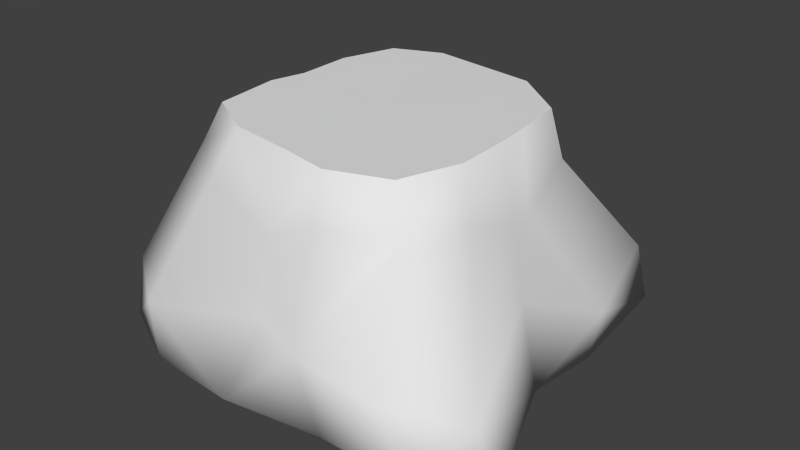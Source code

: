 # Source: stump.blend  (saved by Blender 2.66.1; exported with 4.5.12 LTS)
import bpy
from mathutils import Matrix  # noqa: F401  (used for matrix-valued properties, if any)

bpy.ops.wm.read_factory_settings(use_empty=True)
scene = bpy.context.scene
scene.name = 'Scene'

# ---- collections
col_collection_1 = bpy.data.collections.new('Collection 1'); scene.collection.children.link(col_collection_1)

# ---- world
world_world = bpy.data.worlds.new('World'); scene.world = world_world
world_world.color = (0.05088, 0.05088, 0.05088)
world_world.use_sun_shadow = False
world_world.sun_shadow_jitter_overblur = 0.0
world_world.cycles.sampling_method = 'MANUAL'
world_world.cycles.sample_map_resolution = 256

# ---- meshes
me_cube_002 = bpy.data.meshes.new('Cube.002')
me_cube_002.from_pydata([(-0.7537, -0.8805, -0.7398), (-0.6321, 1.257, -0.3379), (0.6977, -0.6992, -0.7657), (0.6945, 1.29, -0.4478), (-0.5408, 0.6483, -0.6374), (0.6563, 0.7551, -0.7146), (-0.7622, -1.288, -0.3094), (-1.204, 0.7692, -0.3321), (1.355, -0.9406, -0.3862), (0.3606, -1.238, -0.2322), (1.203, 0.5231, -0.4653), (-1.215, -0.4083, -0.1842), (1.452, -0.912, -0.8222), (-0.5777, 1.342, -0.6954), (-0.7122, -1.291, -0.6701), (-1.304, 0.8361, -0.6775), (0.8246, 1.105, -0.6865), (0.5399, -1.236, -0.6697), (-0.02279, 0.588, -0.6242), (-0.004087, -1.117, -0.1993), (-1.19, -0.7089, -0.558), (1.153, 0.4811, -0.7895), (-1.035, 0.05773, -0.02), (1.033, -0.1018, -0.1686), (0.6804, -0.07398, -0.7471), (-1.158, -1.01, -0.2592), (0.9553, -1.233, -0.2914), (-0.9433, 1.117, -0.3798), (1.094, 1.116, -0.289), (-0.09579, -0.6719, -0.7144), (-0.5541, -0.00715, -0.6327), (-0.01455, 1.114, -0.2961), (-0.3871, 1.028, 0.3289), (0.3716, 0.8778, 0.4355), (-0.5178, -0.9423, 0.4384), (-0.8713, 0.4686, 0.4984), (0.8953, -0.4065, 0.3637), (0.3069, -1.007, 0.4066), (0.8843, 0.1421, 0.2592), (-0.8941, -0.141, 0.313), (1.128, 1.228, -0.7031), (1.154, -1.253, -0.6607), (-1.061, -1.152, -0.5631), (-0.974, 1.235, -0.7084), (-0.1243, 1.237, -0.6868), (-0.1243, -1.324, -0.6816), (-1.342, 0.06884, -0.5153), (1.194, -0.1632, -0.6613), (0.001701, -4.42e-05, -0.6247), (0.001711, -1.031, 0.267), (-0.8948, 0.02422, 0.2758), (0.8844, -0.02549, 0.2248), (-0.8709, -0.6844, 0.4865), (0.7504, -0.8402, 0.4086), (-0.7605, 0.9179, 0.3734), (0.82, 0.5731, 0.4153), (-0.001485, 0.9031, 0.1899), (-0.4382, -0.7991, 0.7209), (-0.8254, -0.1627, 0.7222), (0.3101, -0.918, 0.7185), (-0.7787, -0.6056, 0.722), (0.02282, -0.8648, 0.7194), (0.818, -0.3934, 0.7168), (0.6825, -0.7809, 0.7173), (-0.3552, 0.9378, 0.7153), (0.804, -0.03239, 0.7164), (-0.003464, 0.891, 0.7154), (0.7842, 0.1961, 0.7162), (0.737, 0.5513, 0.7158), (0.371, 0.8413, 0.7154), (-0.7774, 0.4396, 0.7193), (-0.664, 0.8036, 0.7173), (-0.7675, 0.06439, 0.7209), (-0.005025, 0.01051, 0.7181)], [], [(0, 30, 48, 29), (0, 29, 45, 14), (0, 14, 42, 20), (0, 20, 46, 30), (1, 32, 56, 31), (1, 31, 44, 13), (1, 13, 43, 27), (1, 27, 54, 32), (2, 24, 47, 12), (2, 12, 41, 17), (2, 17, 45, 29), (2, 29, 48, 24), (3, 33, 55, 28), (3, 28, 40, 16), (3, 16, 44, 31), (3, 31, 56, 33), (4, 13, 44, 18), (4, 18, 48, 30), (4, 30, 46, 15), (4, 15, 43, 13), (57, 34, 49, 61), (57, 60, 52, 34), (5, 16, 40, 21), (5, 21, 47, 24), (5, 24, 48, 18), (5, 18, 44, 16), (70, 35, 50, 72), (70, 71, 54, 35), (62, 36, 51, 65), (62, 63, 53, 36), (59, 37, 53, 63), (59, 61, 49, 37), (67, 38, 55, 68), (67, 65, 51, 38), (58, 39, 52, 60), (58, 72, 50, 39), (64, 66, 56, 32), (64, 32, 54, 71), (69, 68, 55, 33), (69, 33, 56, 66), (6, 14, 45, 19), (6, 19, 49, 34), (6, 34, 52, 25), (6, 25, 42, 14), (7, 15, 46, 22), (7, 22, 50, 35), (7, 35, 54, 27), (7, 27, 43, 15), (8, 12, 47, 23), (8, 23, 51, 36), (8, 36, 53, 26), (8, 26, 41, 12), (9, 17, 41, 26), (9, 26, 53, 37), (9, 37, 49, 19), (9, 19, 45, 17), (10, 21, 40, 28), (10, 28, 55, 38), (10, 38, 51, 23), (10, 23, 47, 21), (11, 20, 42, 25), (11, 25, 52, 39), (11, 39, 50, 22), (11, 22, 46, 20), (68, 69, 73), (59, 63, 73), (64, 71, 73), (62, 65, 73), (60, 57, 73), (69, 66, 73), (58, 60, 73), (65, 67, 73), (57, 61, 73), (71, 70, 73), (67, 68, 73), (63, 62, 73), (72, 58, 73), (66, 64, 73), (61, 59, 73), (70, 72, 73)])
me_cube_002.polygons.foreach_set('use_smooth', [1, 1, 1, 1, 1, 1, 1, 1, 1, 1, 1, 1, 1, 1, 1, 1, 1, 1, 1, 1, 1, 1, 1, 1, 1, 1, 1, 1, 1, 1, 1, 1, 1, 1, 1, 1, 1, 1, 1, 1, 1, 1, 1, 1, 1, 1, 1, 1, 1, 1, 1, 1, 1, 1, 1, 1, 1, 1, 1, 1, 1, 1, 1, 1, 0, 0, 0, 0, 0, 0, 0, 0, 0, 0, 0, 0, 0, 0, 0, 0])
_uv = me_cube_002.uv_layers.new(name='UVMap')
_uv.uv.foreach_set('vector', [0.05368, 0.7235, 0.06973, 0.6478, 0.1256, 0.6424, 0.1158, 0.7064, 0.05368, 0.7235, 0.1158, 0.7064, 0.1104, 0.765, 0.05764, 0.765, 0.05368, 0.7235, 0.05764, 0.765, 0.003507, 0.765, 0.003507, 0.7193, 0.05368, 0.7235, 0.003507, 0.7193, 0.003507, 0.6472, 0.06973, 0.6478, 0.4703, 0.04442, 0.462, 0.108, 0.4196, 0.1014, 0.4226, 0.05177, 0.4703, 0.04442, 0.4226, 0.05177, 0.4195, 0.00415, 0.4671, 0.00415, 0.4703, 0.04442, 0.4671, 0.00415, 0.5005, 0.00415, 0.5032, 0.04109, 0.4703, 0.04442, 0.5032, 0.04109, 0.5024, 0.1087, 0.462, 0.108, 0.1848, 0.7062, 0.1903, 0.6409, 0.244, 0.6472, 0.244, 0.7193, 0.1848, 0.7062, 0.244, 0.7193, 0.244, 0.765, 0.1851, 0.765, 0.1848, 0.7062, 0.1851, 0.765, 0.1104, 0.765, 0.1158, 0.7064, 0.1848, 0.7062, 0.1158, 0.7064, 0.1256, 0.6424, 0.1903, 0.6409, 0.3781, 0.03924, 0.3788, 0.1189, 0.3261, 0.1147, 0.342, 0.04564, 0.3781, 0.03924, 0.342, 0.04564, 0.3348, 0.00415, 0.3717, 0.00415, 0.3781, 0.03924, 0.3717, 0.00415, 0.4195, 0.00415, 0.4226, 0.05177, 0.3781, 0.03924, 0.4226, 0.05177, 0.4196, 0.1014, 0.3788, 0.1189, 0.0688, 0.5856, 0.05764, 0.5224, 0.1104, 0.5224, 0.1217, 0.5856, 0.0688, 0.5856, 0.1217, 0.5856, 0.1256, 0.6424, 0.06973, 0.6478, 0.0688, 0.5856, 0.06973, 0.6478, 0.003507, 0.6472, 0.003507, 0.5776, 0.0688, 0.5856, 0.003507, 0.5776, 0.003507, 0.5224, 0.05764, 0.5224, 0.04391, 0.1442, 0.04439, 0.1118, 0.09234, 0.1039, 0.09209, 0.146, 0.04391, 0.1442, 0.003507, 0.1422, 0.003507, 0.1093, 0.04439, 0.1118, 0.1799, 0.5656, 0.1851, 0.5224, 0.244, 0.5224, 0.244, 0.5776, 0.1799, 0.5656, 0.244, 0.5776, 0.244, 0.6472, 0.1903, 0.6409, 0.1799, 0.5656, 0.1903, 0.6409, 0.1256, 0.6424, 0.1217, 0.5856, 0.1799, 0.5656, 0.1217, 0.5856, 0.1104, 0.5224, 0.1851, 0.5224, 0.5431, 0.1431, 0.5435, 0.1217, 0.5903, 0.1089, 0.5858, 0.1477, 0.5431, 0.1431, 0.5032, 0.141, 0.5024, 0.1087, 0.5435, 0.1217, 0.2152, 0.1434, 0.2178, 0.1134, 0.2591, 0.1055, 0.2574, 0.1463, 0.2152, 0.1434, 0.1713, 0.1409, 0.1729, 0.1136, 0.2178, 0.1134, 0.1286, 0.1428, 0.1267, 0.1152, 0.1729, 0.1136, 0.1713, 0.1409, 0.1286, 0.1428, 0.09209, 0.146, 0.09234, 0.1039, 0.1267, 0.1152, 0.2891, 0.1456, 0.2828, 0.1077, 0.3261, 0.1147, 0.3289, 0.1414, 0.2891, 0.1456, 0.2574, 0.1463, 0.2591, 0.1055, 0.2828, 0.1077, 0.6195, 0.148, 0.6149, 0.1089, 0.6662, 0.1093, 0.6662, 0.1422, 0.6195, 0.148, 0.5858, 0.1477, 0.5903, 0.1089, 0.6149, 0.1089, 0.4641, 0.1422, 0.4229, 0.1451, 0.4196, 0.1014, 0.462, 0.108, 0.4641, 0.1422, 0.462, 0.108, 0.5024, 0.1087, 0.5032, 0.141, 0.3784, 0.1433, 0.3289, 0.1414, 0.3261, 0.1147, 0.3788, 0.1189, 0.3784, 0.1433, 0.3788, 0.1189, 0.4196, 0.1014, 0.4229, 0.1451, 0.03976, 0.03922, 0.04034, 0.00415, 0.08813, 0.00415, 0.08865, 0.05726, 0.03976, 0.03922, 0.08865, 0.05726, 0.09234, 0.1039, 0.04439, 0.1118, 0.03976, 0.03922, 0.04439, 0.1118, 0.003507, 0.1093, 0.003507, 0.0422, 0.03976, 0.03922, 0.003507, 0.0422, 0.003507, 0.00415, 0.04034, 0.00415, 0.5402, 0.04268, 0.5373, 0.00415, 0.5851, 0.00415, 0.5842, 0.07011, 0.5402, 0.04268, 0.5842, 0.07011, 0.5903, 0.1089, 0.5435, 0.1217, 0.5402, 0.04268, 0.5435, 0.1217, 0.5024, 0.1087, 0.5032, 0.04109, 0.5402, 0.04268, 0.5032, 0.04109, 0.5005, 0.00415, 0.5373, 0.00415, 0.2019, 0.04061, 0.2059, 0.00415, 0.2537, 0.00415, 0.2541, 0.06026, 0.2019, 0.04061, 0.2541, 0.06026, 0.2591, 0.1055, 0.2178, 0.1134, 0.2019, 0.04061, 0.2178, 0.1134, 0.1729, 0.1136, 0.1639, 0.04627, 0.2019, 0.04061, 0.1639, 0.04627, 0.1692, 0.00415, 0.2059, 0.00415, 0.1229, 0.05258, 0.1358, 0.00415, 0.1692, 0.00415, 0.1639, 0.04627, 0.1229, 0.05258, 0.1639, 0.04627, 0.1729, 0.1136, 0.1267, 0.1152, 0.1229, 0.05258, 0.1267, 0.1152, 0.09234, 0.1039, 0.08865, 0.05726, 0.1229, 0.05258, 0.08865, 0.05726, 0.08813, 0.00415, 0.1358, 0.00415, 0.2998, 0.04075, 0.3014, 0.00415, 0.3348, 0.00415, 0.342, 0.04564, 0.2998, 0.04075, 0.342, 0.04564, 0.3261, 0.1147, 0.2828, 0.1077, 0.2998, 0.04075, 0.2828, 0.1077, 0.2591, 0.1055, 0.2541, 0.06026, 0.2998, 0.04075, 0.2541, 0.06026, 0.2537, 0.00415, 0.3014, 0.00415, 0.6207, 0.04881, 0.6328, 0.00415, 0.6662, 0.00415, 0.6662, 0.0422, 0.6207, 0.04881, 0.6662, 0.0422, 0.6662, 0.1093, 0.6149, 0.1089, 0.6207, 0.04881, 0.6149, 0.1089, 0.5903, 0.1089, 0.5842, 0.07011, 0.6207, 0.04881, 0.5842, 0.07011, 0.5851, 0.00415, 0.6328, 0.00415, 0.4043, 0.9785, 0.3633, 0.9883, 0.3643, 0.8672, 0.459, 0.7949, 0.4863, 0.8281, 0.3643, 0.8672, 0.2695, 0.959, 0.2441, 0.9219, 0.3643, 0.8672, 0.4844, 0.8672, 0.4697, 0.9111, 0.3643, 0.8672, 0.3271, 0.7441, 0.3848, 0.748, 0.3643, 0.8672, 0.3633, 0.9883, 0.3125, 0.9785, 0.3643, 0.8672, 0.2686, 0.7598, 0.3271, 0.7441, 0.3643, 0.8672, 0.4697, 0.9111, 0.4424, 0.9492, 0.3643, 0.8672, 0.3848, 0.748, 0.4365, 0.7695, 0.3643, 0.8672, 0.2441, 0.9219, 0.2334, 0.8662, 0.3643, 0.8672, 0.4424, 0.9492, 0.4043, 0.9785, 0.3643, 0.8672, 0.4863, 0.8281, 0.4844, 0.8672, 0.3643, 0.8672, 0.2393, 0.8057, 0.2686, 0.7598, 0.3643, 0.8672, 0.3125, 0.9785, 0.2695, 0.959, 0.3643, 0.8672, 0.4365, 0.7695, 0.459, 0.7949, 0.3643, 0.8672, 0.2334, 0.8662, 0.2393, 0.8057, 0.3643, 0.8672])
me_cube_002.materials.append(None)
me_cube_002.use_remesh_preserve_volume = False
me_cube_002.use_remesh_preserve_attributes = False
me_cube_002.use_mirror_vertex_groups = False
me_cube_002.update()

# ---- objects
ob_cube = bpy.data.objects.new('Cube', me_cube_002)

# ---- transforms, parenting, visibility, modifiers, constraints
ob_cube.location = (0.0, 0.0, 0.0)
ob_cube.lock_rotations_4d = False
ob_cube.empty_display_type = 'ARROWS'
ob_cube.lineart.crease_threshold = 0.0

# ---- collection membership
col_collection_1.objects.link(ob_cube)

# ---- scene / render settings (as saved in the file)
scene.frame_start = 1; scene.frame_end = 250; scene.frame_set(1)
scene.render.engine = 'BLENDER_EEVEE_NEXT'
scene.render.image_settings.color_mode = 'RGB'
scene.render.image_settings.compression = 90
scene.render.resolution_percentage = 50
scene.render.dither_intensity = 0.0
scene.render.bake_margin = 2
scene.cycles.use_denoising = False
scene.cycles.samples = 10
scene.cycles.sampling_pattern = 'TABULATED_SOBOL'
scene.cycles.light_sampling_threshold = 0.0
scene.cycles.use_adaptive_sampling = False
scene.cycles.use_light_tree = False
scene.cycles.blur_glossy = 0.0
scene.cycles.volume_bounces = 1
scene.cycles.pixel_filter_type = 'GAUSSIAN'
scene.cycles.sample_clamp_indirect = 0.0
scene.view_settings.view_transform = 'Standard'
bpy.context.view_layer.update()

# ---- added for rendering (the .blend has no active camera and no usable light): camera, sun
cam_auto = bpy.data.cameras.new('AutoCamera')
cam_auto.lens = 50.0
cam_auto.sensor_width = 36.0
cam_auto.clip_end = 1000.0
ob_auto_camera = bpy.data.objects.new('AutoCamera', cam_auto)
scene.collection.objects.link(ob_auto_camera)
ob_auto_camera.location = (3.90272, -4.60838, 3.02837)
ob_auto_camera.rotation_euler = (1.09748, -7.21219e-08, 0.694738)
scene.camera = ob_auto_camera
light_auto_sun = bpy.data.lights.new('AutoSun', 'SUN')
light_auto_sun.energy = 3.0
light_auto_sun.angle = 0.0523599
ob_auto_sun = bpy.data.objects.new('AutoSun', light_auto_sun)
scene.collection.objects.link(ob_auto_sun)
ob_auto_sun.rotation_euler = (0.872665, 0.174533, 0.523599)
bpy.context.view_layer.update()
